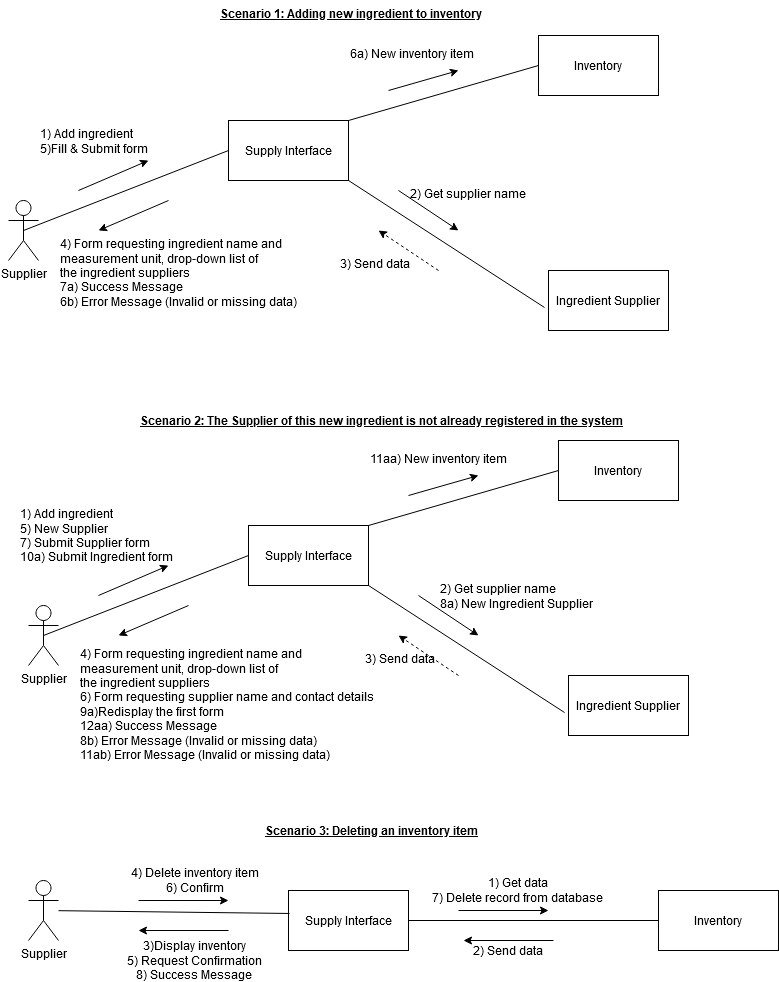

The diagram above was exported from draw.io. Its source (the exported page's mxGraphModel, read from the mxfile embedded in the PNG):
<mxGraphModel dx="1102" dy="583" grid="1" gridSize="10" guides="1" tooltips="1" connect="1" arrows="1" fold="1" page="1" pageScale="1" pageWidth="850" pageHeight="1100" math="0" shadow="0">
  <root>
    <mxCell id="0" />
    <mxCell id="1" parent="0" />
    <mxCell id="sMRTpRWI-brCX3TCSR7_-1" value="Supplier" style="shape=umlActor;verticalLabelPosition=bottom;verticalAlign=top;html=1;outlineConnect=0;" vertex="1" parent="1">
      <mxGeometry x="60" y="220" width="30" height="60" as="geometry" />
    </mxCell>
    <mxCell id="sMRTpRWI-brCX3TCSR7_-2" value="Supply Interface" style="rounded=0;whiteSpace=wrap;html=1;" vertex="1" parent="1">
      <mxGeometry x="280" y="140" width="120" height="60" as="geometry" />
    </mxCell>
    <mxCell id="sMRTpRWI-brCX3TCSR7_-3" value="Inventory" style="rounded=0;whiteSpace=wrap;html=1;" vertex="1" parent="1">
      <mxGeometry x="590" y="55" width="120" height="60" as="geometry" />
    </mxCell>
    <mxCell id="sMRTpRWI-brCX3TCSR7_-4" value="Ingredient Supplier" style="rounded=0;whiteSpace=wrap;html=1;" vertex="1" parent="1">
      <mxGeometry x="600" y="290" width="120" height="60" as="geometry" />
    </mxCell>
    <mxCell id="sMRTpRWI-brCX3TCSR7_-5" value="3) Send data" style="text;whiteSpace=wrap;html=1;" vertex="1" parent="1">
      <mxGeometry x="390" y="270" width="100" height="30" as="geometry" />
    </mxCell>
    <mxCell id="sMRTpRWI-brCX3TCSR7_-6" value="2) Get supplier name" style="text;whiteSpace=wrap;html=1;" vertex="1" parent="1">
      <mxGeometry x="460" y="200" width="140" height="30" as="geometry" />
    </mxCell>
    <mxCell id="sMRTpRWI-brCX3TCSR7_-7" value="6a) New inventory item" style="text;whiteSpace=wrap;html=1;" vertex="1" parent="1">
      <mxGeometry x="400" y="60" width="130" height="30" as="geometry" />
    </mxCell>
    <mxCell id="sMRTpRWI-brCX3TCSR7_-8" value="&lt;div&gt;4) Form requesting ingredient name and &lt;br&gt;&lt;/div&gt;&lt;div&gt;measurement unit, drop-down list of&lt;br&gt;&lt;/div&gt;&lt;div&gt; the ingredient suppliers&lt;/div&gt;&lt;div&gt;7a) Success Message&lt;/div&gt;&lt;div&gt;6b) Error Message (Invalid or missing data)&lt;/div&gt;" style="text;whiteSpace=wrap;html=1;" vertex="1" parent="1">
      <mxGeometry x="110" y="250" width="260" height="80" as="geometry" />
    </mxCell>
    <mxCell id="sMRTpRWI-brCX3TCSR7_-9" value="" style="endArrow=none;html=1;exitX=0.5;exitY=0.5;exitDx=0;exitDy=0;exitPerimeter=0;entryX=0;entryY=0.5;entryDx=0;entryDy=0;" edge="1" parent="1" source="sMRTpRWI-brCX3TCSR7_-1" target="sMRTpRWI-brCX3TCSR7_-2">
      <mxGeometry width="50" height="50" relative="1" as="geometry">
        <mxPoint x="450" y="300" as="sourcePoint" />
        <mxPoint x="500" y="250" as="targetPoint" />
      </mxGeometry>
    </mxCell>
    <mxCell id="sMRTpRWI-brCX3TCSR7_-10" value="" style="endArrow=classic;html=1;" edge="1" parent="1">
      <mxGeometry relative="1" as="geometry">
        <mxPoint x="130" y="210" as="sourcePoint" />
        <mxPoint x="200" y="180" as="targetPoint" />
      </mxGeometry>
    </mxCell>
    <mxCell id="sMRTpRWI-brCX3TCSR7_-11" value="&lt;div&gt;1) Add ingredient&lt;/div&gt;&lt;div&gt;5)Fill &amp;amp; Submit form&lt;br&gt;&lt;/div&gt;" style="text;whiteSpace=wrap;html=1;" vertex="1" parent="1">
      <mxGeometry x="90" y="140" width="120" height="40" as="geometry" />
    </mxCell>
    <mxCell id="sMRTpRWI-brCX3TCSR7_-12" value="" style="endArrow=none;html=1;exitX=1;exitY=1;exitDx=0;exitDy=0;entryX=-0.033;entryY=0.617;entryDx=0;entryDy=0;entryPerimeter=0;" edge="1" parent="1" source="sMRTpRWI-brCX3TCSR7_-2" target="sMRTpRWI-brCX3TCSR7_-4">
      <mxGeometry width="50" height="50" relative="1" as="geometry">
        <mxPoint x="450" y="280" as="sourcePoint" />
        <mxPoint x="500" y="230" as="targetPoint" />
      </mxGeometry>
    </mxCell>
    <mxCell id="sMRTpRWI-brCX3TCSR7_-13" value="" style="endArrow=none;html=1;exitX=1;exitY=0;exitDx=0;exitDy=0;entryX=0;entryY=0.5;entryDx=0;entryDy=0;" edge="1" parent="1" source="sMRTpRWI-brCX3TCSR7_-2" target="sMRTpRWI-brCX3TCSR7_-3">
      <mxGeometry width="50" height="50" relative="1" as="geometry">
        <mxPoint x="410" y="210" as="sourcePoint" />
        <mxPoint x="570" y="300" as="targetPoint" />
      </mxGeometry>
    </mxCell>
    <mxCell id="sMRTpRWI-brCX3TCSR7_-14" value="" style="endArrow=classic;html=1;" edge="1" parent="1">
      <mxGeometry width="50" height="50" relative="1" as="geometry">
        <mxPoint x="440" y="110" as="sourcePoint" />
        <mxPoint x="510" y="90" as="targetPoint" />
      </mxGeometry>
    </mxCell>
    <mxCell id="sMRTpRWI-brCX3TCSR7_-15" value="" style="endArrow=classic;html=1;" edge="1" parent="1">
      <mxGeometry width="50" height="50" relative="1" as="geometry">
        <mxPoint x="450" y="210" as="sourcePoint" />
        <mxPoint x="510" y="250" as="targetPoint" />
      </mxGeometry>
    </mxCell>
    <mxCell id="sMRTpRWI-brCX3TCSR7_-16" value="" style="endArrow=classic;html=1;dashed=1;" edge="1" parent="1">
      <mxGeometry width="50" height="50" relative="1" as="geometry">
        <mxPoint x="490" y="290" as="sourcePoint" />
        <mxPoint x="430" y="250" as="targetPoint" />
      </mxGeometry>
    </mxCell>
    <mxCell id="sMRTpRWI-brCX3TCSR7_-17" value="" style="endArrow=classic;html=1;" edge="1" parent="1">
      <mxGeometry width="50" height="50" relative="1" as="geometry">
        <mxPoint x="220" y="220" as="sourcePoint" />
        <mxPoint x="150" y="250" as="targetPoint" />
      </mxGeometry>
    </mxCell>
    <mxCell id="sMRTpRWI-brCX3TCSR7_-18" value="&lt;div align=&quot;left&quot;&gt;&lt;b&gt;&lt;u&gt;Scenario 2: The Supplier of this new ingredient is not already registered in the system&lt;br&gt;&lt;/u&gt;&lt;/b&gt;&lt;/div&gt;" style="text;html=1;strokeColor=none;fillColor=none;align=left;verticalAlign=middle;whiteSpace=wrap;rounded=0;" vertex="1" parent="1">
      <mxGeometry x="190" y="430" width="490" height="20" as="geometry" />
    </mxCell>
    <mxCell id="sMRTpRWI-brCX3TCSR7_-19" value="Supplier" style="shape=umlActor;verticalLabelPosition=bottom;verticalAlign=top;html=1;outlineConnect=0;" vertex="1" parent="1">
      <mxGeometry x="80" y="625" width="30" height="60" as="geometry" />
    </mxCell>
    <mxCell id="sMRTpRWI-brCX3TCSR7_-20" value="Supply Interface" style="rounded=0;whiteSpace=wrap;html=1;" vertex="1" parent="1">
      <mxGeometry x="300" y="545" width="120" height="60" as="geometry" />
    </mxCell>
    <mxCell id="sMRTpRWI-brCX3TCSR7_-21" value="Inventory" style="rounded=0;whiteSpace=wrap;html=1;" vertex="1" parent="1">
      <mxGeometry x="610" y="460" width="120" height="60" as="geometry" />
    </mxCell>
    <mxCell id="sMRTpRWI-brCX3TCSR7_-22" value="Ingredient Supplier" style="rounded=0;whiteSpace=wrap;html=1;" vertex="1" parent="1">
      <mxGeometry x="620" y="695" width="120" height="60" as="geometry" />
    </mxCell>
    <mxCell id="sMRTpRWI-brCX3TCSR7_-23" value="3) Send data" style="text;whiteSpace=wrap;html=1;" vertex="1" parent="1">
      <mxGeometry x="415" y="665" width="100" height="30" as="geometry" />
    </mxCell>
    <mxCell id="sMRTpRWI-brCX3TCSR7_-24" value="&lt;div&gt;2) Get supplier name&lt;/div&gt;&lt;div&gt;8a) New Ingredient Supplier&lt;br&gt;&lt;/div&gt;" style="text;whiteSpace=wrap;html=1;" vertex="1" parent="1">
      <mxGeometry x="490" y="595" width="160" height="30" as="geometry" />
    </mxCell>
    <mxCell id="sMRTpRWI-brCX3TCSR7_-25" value="11aa) New inventory item" style="text;whiteSpace=wrap;html=1;" vertex="1" parent="1">
      <mxGeometry x="420" y="465" width="140" height="30" as="geometry" />
    </mxCell>
    <mxCell id="sMRTpRWI-brCX3TCSR7_-26" value="&lt;div&gt;4) Form requesting ingredient name and &lt;br&gt;&lt;/div&gt;&lt;div&gt;measurement unit, drop-down list of&lt;br&gt;&lt;/div&gt;&lt;div&gt; the ingredient suppliers&lt;/div&gt;&lt;div&gt;6) Form requesting supplier name and contact details&lt;/div&gt;&lt;div&gt;9a)Redisplay the first form &lt;br&gt;&lt;/div&gt;&lt;div&gt;12aa) Success Message&lt;/div&gt;&lt;div&gt;8b) Error Message (Invalid or missing data)&lt;/div&gt;&lt;div&gt;&lt;div&gt;11ab) Error Message (Invalid or missing data)&lt;/div&gt;&lt;/div&gt;" style="text;whiteSpace=wrap;html=1;" vertex="1" parent="1">
      <mxGeometry x="130" y="660" width="310" height="120" as="geometry" />
    </mxCell>
    <mxCell id="sMRTpRWI-brCX3TCSR7_-27" value="" style="endArrow=none;html=1;exitX=0.5;exitY=0.5;exitDx=0;exitDy=0;exitPerimeter=0;entryX=0;entryY=0.5;entryDx=0;entryDy=0;" edge="1" parent="1" source="sMRTpRWI-brCX3TCSR7_-19" target="sMRTpRWI-brCX3TCSR7_-20">
      <mxGeometry width="50" height="50" relative="1" as="geometry">
        <mxPoint x="470" y="705" as="sourcePoint" />
        <mxPoint x="520" y="655" as="targetPoint" />
      </mxGeometry>
    </mxCell>
    <mxCell id="sMRTpRWI-brCX3TCSR7_-28" value="" style="endArrow=classic;html=1;" edge="1" parent="1">
      <mxGeometry relative="1" as="geometry">
        <mxPoint x="150" y="615" as="sourcePoint" />
        <mxPoint x="220" y="585" as="targetPoint" />
      </mxGeometry>
    </mxCell>
    <mxCell id="sMRTpRWI-brCX3TCSR7_-29" value="&lt;div&gt;1) Add ingredient&lt;/div&gt;&lt;div&gt;5) New Supplier&lt;/div&gt;&lt;div&gt;7) Submit Supplier form&lt;br&gt;&lt;/div&gt;&lt;div&gt;10a) Submit Ingredient form&lt;br&gt;&lt;/div&gt;" style="text;whiteSpace=wrap;html=1;" vertex="1" parent="1">
      <mxGeometry x="70" y="520" width="160" height="40" as="geometry" />
    </mxCell>
    <mxCell id="sMRTpRWI-brCX3TCSR7_-30" value="" style="endArrow=none;html=1;exitX=1;exitY=1;exitDx=0;exitDy=0;entryX=-0.033;entryY=0.617;entryDx=0;entryDy=0;entryPerimeter=0;" edge="1" parent="1" source="sMRTpRWI-brCX3TCSR7_-20" target="sMRTpRWI-brCX3TCSR7_-22">
      <mxGeometry width="50" height="50" relative="1" as="geometry">
        <mxPoint x="470" y="685" as="sourcePoint" />
        <mxPoint x="520" y="635" as="targetPoint" />
      </mxGeometry>
    </mxCell>
    <mxCell id="sMRTpRWI-brCX3TCSR7_-31" value="" style="endArrow=none;html=1;exitX=1;exitY=0;exitDx=0;exitDy=0;entryX=0;entryY=0.5;entryDx=0;entryDy=0;" edge="1" parent="1" source="sMRTpRWI-brCX3TCSR7_-20" target="sMRTpRWI-brCX3TCSR7_-21">
      <mxGeometry width="50" height="50" relative="1" as="geometry">
        <mxPoint x="430" y="615" as="sourcePoint" />
        <mxPoint x="590" y="705" as="targetPoint" />
      </mxGeometry>
    </mxCell>
    <mxCell id="sMRTpRWI-brCX3TCSR7_-32" value="" style="endArrow=classic;html=1;" edge="1" parent="1">
      <mxGeometry width="50" height="50" relative="1" as="geometry">
        <mxPoint x="460" y="515" as="sourcePoint" />
        <mxPoint x="530" y="495" as="targetPoint" />
      </mxGeometry>
    </mxCell>
    <mxCell id="sMRTpRWI-brCX3TCSR7_-33" value="" style="endArrow=classic;html=1;" edge="1" parent="1">
      <mxGeometry width="50" height="50" relative="1" as="geometry">
        <mxPoint x="470" y="615" as="sourcePoint" />
        <mxPoint x="530" y="655" as="targetPoint" />
      </mxGeometry>
    </mxCell>
    <mxCell id="sMRTpRWI-brCX3TCSR7_-34" value="" style="endArrow=classic;html=1;dashed=1;" edge="1" parent="1">
      <mxGeometry width="50" height="50" relative="1" as="geometry">
        <mxPoint x="510" y="695" as="sourcePoint" />
        <mxPoint x="450" y="655" as="targetPoint" />
      </mxGeometry>
    </mxCell>
    <mxCell id="sMRTpRWI-brCX3TCSR7_-35" value="" style="endArrow=classic;html=1;" edge="1" parent="1">
      <mxGeometry width="50" height="50" relative="1" as="geometry">
        <mxPoint x="240" y="625" as="sourcePoint" />
        <mxPoint x="170" y="655" as="targetPoint" />
      </mxGeometry>
    </mxCell>
    <mxCell id="sMRTpRWI-brCX3TCSR7_-36" value="&lt;div align=&quot;left&quot;&gt;&lt;b&gt;&lt;u&gt;Scenario 3: Deleting an inventory item&lt;br&gt;&lt;/u&gt;&lt;/b&gt;&lt;/div&gt;" style="text;html=1;strokeColor=none;fillColor=none;align=left;verticalAlign=middle;whiteSpace=wrap;rounded=0;" vertex="1" parent="1">
      <mxGeometry x="315" y="840" width="215" height="20" as="geometry" />
    </mxCell>
    <mxCell id="sMRTpRWI-brCX3TCSR7_-37" value="Supplier" style="shape=umlActor;verticalLabelPosition=bottom;verticalAlign=top;html=1;outlineConnect=0;" vertex="1" parent="1">
      <mxGeometry x="80" y="900" width="30" height="60" as="geometry" />
    </mxCell>
    <mxCell id="sMRTpRWI-brCX3TCSR7_-38" value="Supply Interface" style="rounded=0;whiteSpace=wrap;html=1;" vertex="1" parent="1">
      <mxGeometry x="340" y="910" width="120" height="60" as="geometry" />
    </mxCell>
    <mxCell id="sMRTpRWI-brCX3TCSR7_-39" value="Inventory" style="rounded=0;whiteSpace=wrap;html=1;" vertex="1" parent="1">
      <mxGeometry x="710" y="910" width="120" height="60" as="geometry" />
    </mxCell>
    <mxCell id="sMRTpRWI-brCX3TCSR7_-40" value="" style="endArrow=none;html=1;entryX=0.008;entryY=0.383;entryDx=0;entryDy=0;entryPerimeter=0;" edge="1" parent="1" source="sMRTpRWI-brCX3TCSR7_-37" target="sMRTpRWI-brCX3TCSR7_-38">
      <mxGeometry width="50" height="50" relative="1" as="geometry">
        <mxPoint x="450" y="820" as="sourcePoint" />
        <mxPoint x="500" y="770" as="targetPoint" />
      </mxGeometry>
    </mxCell>
    <mxCell id="sMRTpRWI-brCX3TCSR7_-41" value="" style="endArrow=none;html=1;exitX=1;exitY=0.5;exitDx=0;exitDy=0;entryX=0;entryY=0.5;entryDx=0;entryDy=0;" edge="1" parent="1" source="sMRTpRWI-brCX3TCSR7_-38" target="sMRTpRWI-brCX3TCSR7_-39">
      <mxGeometry width="50" height="50" relative="1" as="geometry">
        <mxPoint x="450" y="820" as="sourcePoint" />
        <mxPoint x="500" y="770" as="targetPoint" />
      </mxGeometry>
    </mxCell>
    <mxCell id="sMRTpRWI-brCX3TCSR7_-42" value="" style="endArrow=classic;html=1;" edge="1" parent="1">
      <mxGeometry width="50" height="50" relative="1" as="geometry">
        <mxPoint x="510" y="930" as="sourcePoint" />
        <mxPoint x="600" y="930" as="targetPoint" />
      </mxGeometry>
    </mxCell>
    <mxCell id="sMRTpRWI-brCX3TCSR7_-43" value="" style="endArrow=classic;html=1;" edge="1" parent="1">
      <mxGeometry width="50" height="50" relative="1" as="geometry">
        <mxPoint x="605" y="960" as="sourcePoint" />
        <mxPoint x="515" y="960" as="targetPoint" />
      </mxGeometry>
    </mxCell>
    <mxCell id="sMRTpRWI-brCX3TCSR7_-44" value="" style="endArrow=classic;html=1;" edge="1" parent="1">
      <mxGeometry width="50" height="50" relative="1" as="geometry">
        <mxPoint x="190" y="920" as="sourcePoint" />
        <mxPoint x="280" y="920" as="targetPoint" />
      </mxGeometry>
    </mxCell>
    <mxCell id="sMRTpRWI-brCX3TCSR7_-45" value="" style="endArrow=classic;html=1;" edge="1" parent="1">
      <mxGeometry width="50" height="50" relative="1" as="geometry">
        <mxPoint x="280" y="950" as="sourcePoint" />
        <mxPoint x="190" y="950" as="targetPoint" />
      </mxGeometry>
    </mxCell>
    <mxCell id="sMRTpRWI-brCX3TCSR7_-46" value="2) Send data" style="text;html=1;strokeColor=none;fillColor=none;align=center;verticalAlign=middle;whiteSpace=wrap;rounded=0;" vertex="1" parent="1">
      <mxGeometry x="515" y="960" width="90" height="20" as="geometry" />
    </mxCell>
    <mxCell id="sMRTpRWI-brCX3TCSR7_-47" value="&lt;div&gt;1) Get data&lt;/div&gt;&lt;div&gt;7) Delete record from database&lt;br&gt;&lt;/div&gt;" style="text;html=1;strokeColor=none;fillColor=none;align=center;verticalAlign=middle;whiteSpace=wrap;rounded=0;" vertex="1" parent="1">
      <mxGeometry x="470" y="900" width="200" height="20" as="geometry" />
    </mxCell>
    <mxCell id="sMRTpRWI-brCX3TCSR7_-48" value="&lt;div&gt;4) Delete inventory item&lt;/div&gt;&lt;div&gt;6) Confirm&lt;br&gt;&lt;/div&gt;" style="text;html=1;strokeColor=none;fillColor=none;align=center;verticalAlign=middle;whiteSpace=wrap;rounded=0;" vertex="1" parent="1">
      <mxGeometry x="177.5" y="890" width="137.5" height="20" as="geometry" />
    </mxCell>
    <mxCell id="sMRTpRWI-brCX3TCSR7_-49" value="&lt;div&gt;3)Display inventory&lt;/div&gt;&lt;div&gt;5) Request Confirmation&lt;/div&gt;&lt;div&gt;8) Success Message&lt;br&gt;&lt;/div&gt;" style="text;html=1;strokeColor=none;fillColor=none;align=center;verticalAlign=middle;whiteSpace=wrap;rounded=0;" vertex="1" parent="1">
      <mxGeometry x="171.25" y="970" width="150" height="20" as="geometry" />
    </mxCell>
    <mxCell id="sMRTpRWI-brCX3TCSR7_-50" value="&lt;div align=&quot;left&quot;&gt;&lt;b&gt;&lt;u&gt;Scenario 1: Adding new ingredient to inventory&lt;br&gt;&lt;/u&gt;&lt;/b&gt;&lt;/div&gt;" style="text;whiteSpace=wrap;html=1;" vertex="1" parent="1">
      <mxGeometry x="270" y="20" width="510" height="30" as="geometry" />
    </mxCell>
  </root>
</mxGraphModel>